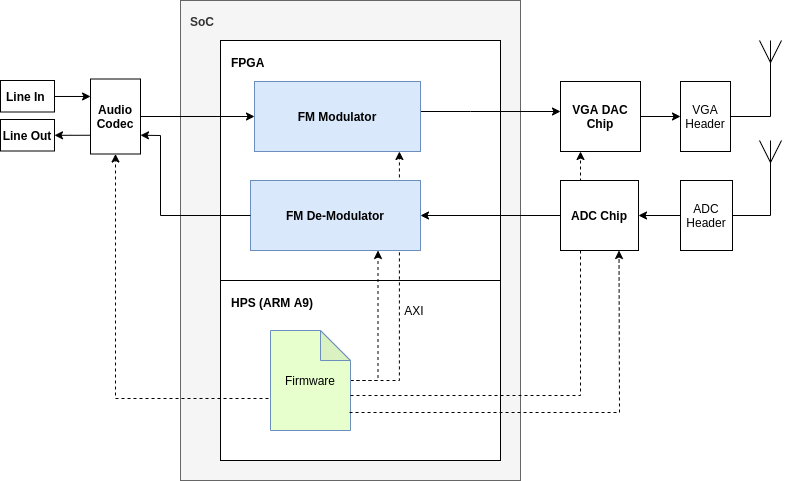

The diagram above was exported from draw.io. Its source (the exported page's mxGraphModel, read from the mxfile embedded in the PNG):
<mxGraphModel dx="1422" dy="752" grid="1" gridSize="10" guides="1" tooltips="1" connect="1" arrows="1" fold="1" page="1" pageScale="1" pageWidth="827" pageHeight="1169" math="0" shadow="0">
  <root>
    <mxCell id="0" />
    <mxCell id="1" parent="0" />
    <mxCell id="XmwExkj9Utfw0U2M-M49-28" value="SoC" style="rounded=0;whiteSpace=wrap;html=1;align=left;verticalAlign=top;spacing=10;fontStyle=1;fillColor=#f5f5f5;strokeColor=#666666;fontColor=#333333;" parent="1" vertex="1">
      <mxGeometry x="210" y="80" width="340" height="480" as="geometry" />
    </mxCell>
    <mxCell id="XmwExkj9Utfw0U2M-M49-2" value="FPGA" style="rounded=0;whiteSpace=wrap;html=1;align=left;labelPosition=center;verticalLabelPosition=middle;verticalAlign=top;horizontal=1;spacing=11;fontStyle=1" parent="1" vertex="1">
      <mxGeometry x="250" y="120" width="280" height="240" as="geometry" />
    </mxCell>
    <mxCell id="XmwExkj9Utfw0U2M-M49-11" value="" style="edgeStyle=orthogonalEdgeStyle;rounded=0;orthogonalLoop=1;jettySize=auto;html=1;" parent="1" source="XmwExkj9Utfw0U2M-M49-3" target="XmwExkj9Utfw0U2M-M49-10" edge="1">
      <mxGeometry relative="1" as="geometry">
        <Array as="points">
          <mxPoint x="500" y="191" />
          <mxPoint x="500" y="191" />
        </Array>
      </mxGeometry>
    </mxCell>
    <mxCell id="XmwExkj9Utfw0U2M-M49-3" value="FM Modulator" style="rounded=0;whiteSpace=wrap;html=1;align=center;fontStyle=1;fillColor=#dae8fc;strokeColor=#6c8ebf;" parent="1" vertex="1">
      <mxGeometry x="284" y="161" width="166" height="70" as="geometry" />
    </mxCell>
    <mxCell id="XmwExkj9Utfw0U2M-M49-16" value="" style="edgeStyle=orthogonalEdgeStyle;rounded=0;orthogonalLoop=1;jettySize=auto;html=1;" parent="1" source="XmwExkj9Utfw0U2M-M49-10" target="XmwExkj9Utfw0U2M-M49-15" edge="1">
      <mxGeometry relative="1" as="geometry" />
    </mxCell>
    <mxCell id="XmwExkj9Utfw0U2M-M49-10" value="VGA DAC&lt;br&gt;Chip" style="rounded=0;whiteSpace=wrap;html=1;align=center;fontStyle=1" parent="1" vertex="1">
      <mxGeometry x="590" y="161" width="80" height="70" as="geometry" />
    </mxCell>
    <mxCell id="XmwExkj9Utfw0U2M-M49-15" value="VGA&lt;br&gt;Header" style="rounded=0;whiteSpace=wrap;html=1;align=center;fontStyle=0" parent="1" vertex="1">
      <mxGeometry x="710" y="161" width="50" height="70" as="geometry" />
    </mxCell>
    <mxCell id="XmwExkj9Utfw0U2M-M49-21" value="" style="edgeStyle=orthogonalEdgeStyle;rounded=0;orthogonalLoop=1;jettySize=auto;html=1;" parent="1" source="XmwExkj9Utfw0U2M-M49-4" target="XmwExkj9Utfw0U2M-M49-20" edge="1">
      <mxGeometry relative="1" as="geometry" />
    </mxCell>
    <mxCell id="XmwExkj9Utfw0U2M-M49-19" value="" style="edgeStyle=orthogonalEdgeStyle;rounded=0;orthogonalLoop=1;jettySize=auto;html=1;" parent="1" source="XmwExkj9Utfw0U2M-M49-17" target="XmwExkj9Utfw0U2M-M49-4" edge="1">
      <mxGeometry relative="1" as="geometry" />
    </mxCell>
    <mxCell id="XmwExkj9Utfw0U2M-M49-17" value="ADC&lt;br&gt;Header" style="rounded=0;whiteSpace=wrap;html=1;align=center;fontStyle=0;verticalAlign=middle;" parent="1" vertex="1">
      <mxGeometry x="710" y="260" width="52" height="70" as="geometry" />
    </mxCell>
    <mxCell id="XmwExkj9Utfw0U2M-M49-22" value="HPS (ARM A9)" style="rounded=0;whiteSpace=wrap;html=1;align=left;labelPosition=center;verticalLabelPosition=middle;verticalAlign=top;horizontal=1;spacing=11;fontStyle=1" parent="1" vertex="1">
      <mxGeometry x="250" y="360" width="280" height="180" as="geometry" />
    </mxCell>
    <mxCell id="XmwExkj9Utfw0U2M-M49-25" value="" style="edgeStyle=orthogonalEdgeStyle;rounded=0;orthogonalLoop=1;jettySize=auto;html=1;dashed=1;entryX=0.75;entryY=1;entryDx=0;entryDy=0;" parent="1" source="XmwExkj9Utfw0U2M-M49-23" target="XmwExkj9Utfw0U2M-M49-20" edge="1">
      <mxGeometry relative="1" as="geometry">
        <mxPoint x="190" y="390" as="targetPoint" />
        <Array as="points">
          <mxPoint x="408" y="460" />
        </Array>
      </mxGeometry>
    </mxCell>
    <mxCell id="XmwExkj9Utfw0U2M-M49-27" value="" style="edgeStyle=orthogonalEdgeStyle;rounded=0;orthogonalLoop=1;jettySize=auto;html=1;dashed=1;entryX=0.873;entryY=1;entryDx=0;entryDy=0;entryPerimeter=0;" parent="1" source="XmwExkj9Utfw0U2M-M49-23" target="XmwExkj9Utfw0U2M-M49-3" edge="1">
      <mxGeometry relative="1" as="geometry">
        <mxPoint x="190" y="300" as="targetPoint" />
        <Array as="points">
          <mxPoint x="429" y="460" />
        </Array>
      </mxGeometry>
    </mxCell>
    <mxCell id="XmwExkj9Utfw0U2M-M49-23" value="Firmware" style="shape=note;whiteSpace=wrap;html=1;backgroundOutline=1;darkOpacity=0.05;align=center;fillColor=#E6FFCC;strokeColor=#6c8ebf;" parent="1" vertex="1">
      <mxGeometry x="300" y="410" width="80" height="100" as="geometry" />
    </mxCell>
    <mxCell id="XmwExkj9Utfw0U2M-M49-20" value="FM De-Modulator" style="rounded=0;whiteSpace=wrap;html=1;align=center;fontStyle=1;verticalAlign=middle;fillColor=#dae8fc;strokeColor=#6c8ebf;" parent="1" vertex="1">
      <mxGeometry x="280" y="260" width="170" height="70" as="geometry" />
    </mxCell>
    <mxCell id="XmwExkj9Utfw0U2M-M49-30" value="" style="endArrow=classic;html=1;dashed=1;entryX=0.25;entryY=1;entryDx=0;entryDy=0;exitX=0;exitY=0;exitDx=80;exitDy=65;exitPerimeter=0;edgeStyle=orthogonalEdgeStyle;rounded=0;" parent="1" source="XmwExkj9Utfw0U2M-M49-23" target="XmwExkj9Utfw0U2M-M49-10" edge="1">
      <mxGeometry width="50" height="50" relative="1" as="geometry">
        <mxPoint x="350" y="420" as="sourcePoint" />
        <mxPoint x="400" y="370" as="targetPoint" />
      </mxGeometry>
    </mxCell>
    <mxCell id="XmwExkj9Utfw0U2M-M49-31" value="" style="endArrow=classic;html=1;dashed=1;exitX=0.988;exitY=0.82;exitDx=0;exitDy=0;exitPerimeter=0;entryX=0.75;entryY=1;entryDx=0;entryDy=0;rounded=0;" parent="1" source="XmwExkj9Utfw0U2M-M49-23" target="XmwExkj9Utfw0U2M-M49-4" edge="1">
      <mxGeometry width="50" height="50" relative="1" as="geometry">
        <mxPoint x="350" y="420" as="sourcePoint" />
        <mxPoint x="400" y="370" as="targetPoint" />
        <Array as="points">
          <mxPoint x="649" y="492" />
        </Array>
      </mxGeometry>
    </mxCell>
    <mxCell id="XmwExkj9Utfw0U2M-M49-4" value="ADC Chip" style="rounded=0;whiteSpace=wrap;html=1;align=center;fontStyle=1;verticalAlign=middle;" parent="1" vertex="1">
      <mxGeometry x="590" y="260" width="78" height="70" as="geometry" />
    </mxCell>
    <mxCell id="XmwExkj9Utfw0U2M-M49-32" value="AXI" style="text;html=1;strokeColor=none;fillColor=none;align=center;verticalAlign=middle;whiteSpace=wrap;rounded=0;" parent="1" vertex="1">
      <mxGeometry x="424" y="380" width="40" height="20" as="geometry" />
    </mxCell>
    <mxCell id="B8zfBF1FVYnn_dGmJgLt-7" value="" style="edgeStyle=orthogonalEdgeStyle;rounded=0;orthogonalLoop=1;jettySize=auto;html=1;entryX=0.001;entryY=0.233;entryDx=0;entryDy=0;entryPerimeter=0;" edge="1" parent="1" source="XmwExkj9Utfw0U2M-M49-34" target="XmwExkj9Utfw0U2M-M49-37">
      <mxGeometry relative="1" as="geometry">
        <mxPoint x="104" y="176" as="targetPoint" />
        <Array as="points">
          <mxPoint x="120" y="176" />
        </Array>
      </mxGeometry>
    </mxCell>
    <mxCell id="XmwExkj9Utfw0U2M-M49-34" value="Line In&amp;nbsp;" style="rounded=0;whiteSpace=wrap;html=1;align=center;fontStyle=1" parent="1" vertex="1">
      <mxGeometry x="30" y="160" width="54" height="31.5" as="geometry" />
    </mxCell>
    <mxCell id="XmwExkj9Utfw0U2M-M49-40" value="" style="edgeStyle=orthogonalEdgeStyle;rounded=0;orthogonalLoop=1;jettySize=auto;html=1;startArrow=none;startFill=0;entryX=0;entryY=0.5;entryDx=0;entryDy=0;" parent="1" source="XmwExkj9Utfw0U2M-M49-37" target="XmwExkj9Utfw0U2M-M49-3" edge="1">
      <mxGeometry relative="1" as="geometry" />
    </mxCell>
    <mxCell id="XmwExkj9Utfw0U2M-M49-37" value="Audio&lt;br&gt;Codec" style="rounded=0;whiteSpace=wrap;html=1;align=center;fontStyle=1" parent="1" vertex="1">
      <mxGeometry x="120" y="158.5" width="50" height="75" as="geometry" />
    </mxCell>
    <mxCell id="XmwExkj9Utfw0U2M-M49-41" value="" style="endArrow=classic;html=1;entryX=0.5;entryY=1;entryDx=0;entryDy=0;exitX=-0.025;exitY=0.68;exitDx=0;exitDy=0;exitPerimeter=0;dashed=1;rounded=0;" parent="1" source="XmwExkj9Utfw0U2M-M49-23" target="XmwExkj9Utfw0U2M-M49-37" edge="1">
      <mxGeometry width="50" height="50" relative="1" as="geometry">
        <mxPoint x="320" y="370" as="sourcePoint" />
        <mxPoint x="370" y="320" as="targetPoint" />
        <Array as="points">
          <mxPoint x="145" y="478" />
        </Array>
      </mxGeometry>
    </mxCell>
    <mxCell id="XmwExkj9Utfw0U2M-M49-42" value="" style="endArrow=ERmany;html=1;exitX=1;exitY=0.5;exitDx=0;exitDy=0;rounded=0;endFill=0;strokeWidth=1;endSize=20;" parent="1" source="XmwExkj9Utfw0U2M-M49-15" edge="1">
      <mxGeometry width="50" height="50" relative="1" as="geometry">
        <mxPoint x="420" y="360" as="sourcePoint" />
        <mxPoint x="800" y="120" as="targetPoint" />
        <Array as="points">
          <mxPoint x="800" y="196" />
        </Array>
      </mxGeometry>
    </mxCell>
    <mxCell id="XmwExkj9Utfw0U2M-M49-43" value="" style="endArrow=ERmany;html=1;exitX=1;exitY=0.5;exitDx=0;exitDy=0;rounded=0;endFill=0;strokeWidth=1;endSize=20;" parent="1" source="XmwExkj9Utfw0U2M-M49-17" edge="1">
      <mxGeometry width="50" height="50" relative="1" as="geometry">
        <mxPoint x="770" y="206" as="sourcePoint" />
        <mxPoint x="800" y="220" as="targetPoint" />
        <Array as="points">
          <mxPoint x="800" y="295" />
        </Array>
      </mxGeometry>
    </mxCell>
    <mxCell id="B8zfBF1FVYnn_dGmJgLt-1" value="" style="endArrow=classic;html=1;entryX=1;entryY=0.75;entryDx=0;entryDy=0;exitX=0;exitY=0.5;exitDx=0;exitDy=0;rounded=0;" edge="1" parent="1" source="XmwExkj9Utfw0U2M-M49-20" target="XmwExkj9Utfw0U2M-M49-37">
      <mxGeometry width="50" height="50" relative="1" as="geometry">
        <mxPoint x="370" y="300" as="sourcePoint" />
        <mxPoint x="420" y="250" as="targetPoint" />
        <Array as="points">
          <mxPoint x="190" y="295" />
          <mxPoint x="190" y="215" />
        </Array>
      </mxGeometry>
    </mxCell>
    <mxCell id="B8zfBF1FVYnn_dGmJgLt-6" value="" style="edgeStyle=orthogonalEdgeStyle;rounded=0;orthogonalLoop=1;jettySize=auto;html=1;exitX=0;exitY=0.75;exitDx=0;exitDy=0;" edge="1" parent="1" source="XmwExkj9Utfw0U2M-M49-37" target="B8zfBF1FVYnn_dGmJgLt-4">
      <mxGeometry relative="1" as="geometry" />
    </mxCell>
    <mxCell id="B8zfBF1FVYnn_dGmJgLt-4" value="Line Out" style="rounded=0;whiteSpace=wrap;html=1;align=center;fontStyle=1" vertex="1" parent="1">
      <mxGeometry x="30" y="199" width="54" height="31.5" as="geometry" />
    </mxCell>
  </root>
</mxGraphModel>